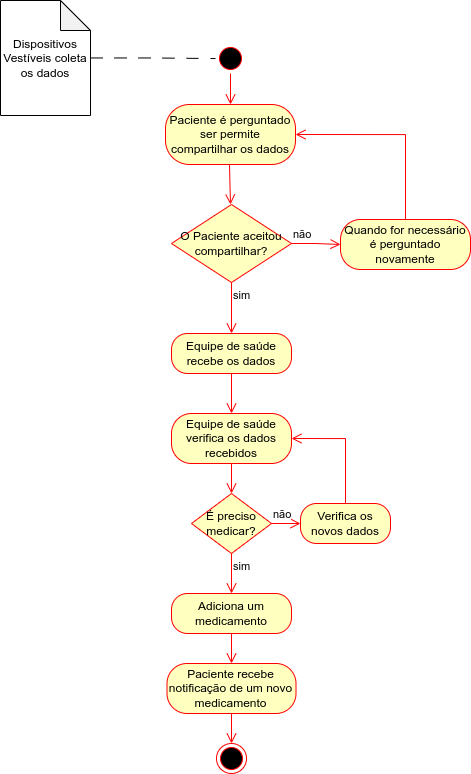

The diagram above was exported from draw.io. Its source (the exported page's mxGraphModel, read from the mxfile embedded in the PNG):
<mxGraphModel dx="2399" dy="838" grid="1" gridSize="10" guides="1" tooltips="1" connect="1" arrows="1" fold="1" page="1" pageScale="1" pageWidth="827" pageHeight="1169" math="0" shadow="0">
  <root>
    <mxCell id="0" />
    <mxCell id="1" parent="0" />
    <mxCell id="qy7az5rT9scCl88rO5Is-1" value="" style="ellipse;html=1;shape=startState;fillColor=#000000;strokeColor=#ff0000;" vertex="1" parent="1">
      <mxGeometry x="255" y="60" width="30" height="30" as="geometry" />
    </mxCell>
    <mxCell id="qy7az5rT9scCl88rO5Is-2" value="" style="edgeStyle=orthogonalEdgeStyle;html=1;verticalAlign=bottom;endArrow=open;endSize=8;strokeColor=#ff0000;rounded=0;entryX=0.5;entryY=0;entryDx=0;entryDy=0;" edge="1" source="qy7az5rT9scCl88rO5Is-1" parent="1" target="qy7az5rT9scCl88rO5Is-3">
      <mxGeometry relative="1" as="geometry">
        <mxPoint x="270" y="150" as="targetPoint" />
      </mxGeometry>
    </mxCell>
    <mxCell id="qy7az5rT9scCl88rO5Is-3" value="Paciente é perguntado ser permite compartilhar os dados" style="rounded=1;whiteSpace=wrap;html=1;arcSize=40;fontColor=#000000;fillColor=#ffffc0;strokeColor=#ff0000;" vertex="1" parent="1">
      <mxGeometry x="205" y="121" width="130" height="60" as="geometry" />
    </mxCell>
    <mxCell id="qy7az5rT9scCl88rO5Is-4" value="" style="edgeStyle=orthogonalEdgeStyle;html=1;verticalAlign=bottom;endArrow=open;endSize=8;strokeColor=#ff0000;rounded=0;entryX=0.5;entryY=0;entryDx=0;entryDy=0;exitX=0.5;exitY=1;exitDx=0;exitDy=0;" edge="1" parent="1">
      <mxGeometry relative="1" as="geometry">
        <mxPoint x="270.0000000000002" y="220.9999999999999" as="targetPoint" />
        <mxPoint x="269" y="181" as="sourcePoint" />
      </mxGeometry>
    </mxCell>
    <mxCell id="qy7az5rT9scCl88rO5Is-6" style="edgeStyle=orthogonalEdgeStyle;rounded=0;orthogonalLoop=1;jettySize=auto;html=1;endArrow=none;endFill=0;dashed=1;dashPattern=12 12;" edge="1" parent="1" source="qy7az5rT9scCl88rO5Is-5" target="qy7az5rT9scCl88rO5Is-1">
      <mxGeometry relative="1" as="geometry" />
    </mxCell>
    <mxCell id="qy7az5rT9scCl88rO5Is-5" value="&lt;div&gt;&lt;span style=&quot;background-color: initial;&quot;&gt;Dispositivos Vestíveis coleta os dados&lt;/span&gt;&lt;/div&gt;" style="shape=note;whiteSpace=wrap;html=1;backgroundOutline=1;darkOpacity=0.05;" vertex="1" parent="1">
      <mxGeometry x="40" y="17" width="90" height="115" as="geometry" />
    </mxCell>
    <mxCell id="qy7az5rT9scCl88rO5Is-7" value="O Paciente aceitou compartilhar?" style="rhombus;whiteSpace=wrap;html=1;fontColor=#000000;fillColor=#ffffc0;strokeColor=#ff0000;" vertex="1" parent="1">
      <mxGeometry x="211" y="221" width="120" height="78" as="geometry" />
    </mxCell>
    <mxCell id="qy7az5rT9scCl88rO5Is-8" value="não" style="edgeStyle=orthogonalEdgeStyle;html=1;align=left;verticalAlign=bottom;endArrow=open;endSize=8;strokeColor=#ff0000;rounded=0;entryX=0;entryY=0.5;entryDx=0;entryDy=0;" edge="1" source="qy7az5rT9scCl88rO5Is-7" parent="1" target="qy7az5rT9scCl88rO5Is-10">
      <mxGeometry x="-1" relative="1" as="geometry">
        <mxPoint x="370" y="260" as="targetPoint" />
      </mxGeometry>
    </mxCell>
    <mxCell id="qy7az5rT9scCl88rO5Is-9" value="sim" style="edgeStyle=orthogonalEdgeStyle;html=1;align=left;verticalAlign=top;endArrow=open;endSize=8;strokeColor=#ff0000;rounded=0;entryX=0.5;entryY=0;entryDx=0;entryDy=0;" edge="1" source="qy7az5rT9scCl88rO5Is-7" parent="1" target="qy7az5rT9scCl88rO5Is-12">
      <mxGeometry x="-1" relative="1" as="geometry">
        <mxPoint x="270" y="350" as="targetPoint" />
      </mxGeometry>
    </mxCell>
    <mxCell id="qy7az5rT9scCl88rO5Is-10" value="Quando for necessário é perguntado novamente" style="rounded=1;whiteSpace=wrap;html=1;arcSize=40;fontColor=#000000;fillColor=#ffffc0;strokeColor=#ff0000;" vertex="1" parent="1">
      <mxGeometry x="380" y="236" width="130" height="50" as="geometry" />
    </mxCell>
    <mxCell id="qy7az5rT9scCl88rO5Is-11" value="" style="edgeStyle=orthogonalEdgeStyle;html=1;verticalAlign=bottom;endArrow=open;endSize=8;strokeColor=#ff0000;rounded=0;entryX=1;entryY=0.5;entryDx=0;entryDy=0;exitX=0.5;exitY=0;exitDx=0;exitDy=0;" edge="1" source="qy7az5rT9scCl88rO5Is-10" parent="1" target="qy7az5rT9scCl88rO5Is-3">
      <mxGeometry relative="1" as="geometry">
        <mxPoint x="460" y="360" as="targetPoint" />
      </mxGeometry>
    </mxCell>
    <mxCell id="qy7az5rT9scCl88rO5Is-12" value="Equipe de saúde recebe os dados" style="rounded=1;whiteSpace=wrap;html=1;arcSize=40;fontColor=#000000;fillColor=#ffffc0;strokeColor=#ff0000;" vertex="1" parent="1">
      <mxGeometry x="211" y="350" width="120" height="40" as="geometry" />
    </mxCell>
    <mxCell id="qy7az5rT9scCl88rO5Is-13" value="" style="edgeStyle=orthogonalEdgeStyle;html=1;verticalAlign=bottom;endArrow=open;endSize=8;strokeColor=#ff0000;rounded=0;entryX=0.5;entryY=0;entryDx=0;entryDy=0;" edge="1" source="qy7az5rT9scCl88rO5Is-12" parent="1" target="qy7az5rT9scCl88rO5Is-14">
      <mxGeometry relative="1" as="geometry">
        <mxPoint x="270" y="440" as="targetPoint" />
      </mxGeometry>
    </mxCell>
    <mxCell id="qy7az5rT9scCl88rO5Is-14" value="Equipe de saúde verifica os dados recebidos" style="rounded=1;whiteSpace=wrap;html=1;arcSize=40;fontColor=#000000;fillColor=#ffffc0;strokeColor=#ff0000;" vertex="1" parent="1">
      <mxGeometry x="211" y="430" width="120" height="50" as="geometry" />
    </mxCell>
    <mxCell id="qy7az5rT9scCl88rO5Is-15" value="" style="edgeStyle=orthogonalEdgeStyle;html=1;verticalAlign=bottom;endArrow=open;endSize=8;strokeColor=#ff0000;rounded=0;" edge="1" source="qy7az5rT9scCl88rO5Is-14" parent="1" target="qy7az5rT9scCl88rO5Is-16">
      <mxGeometry relative="1" as="geometry">
        <mxPoint x="270" y="520" as="targetPoint" />
      </mxGeometry>
    </mxCell>
    <mxCell id="qy7az5rT9scCl88rO5Is-16" value="É preciso medicar?" style="rhombus;whiteSpace=wrap;html=1;fontColor=#000000;fillColor=#ffffc0;strokeColor=#ff0000;" vertex="1" parent="1">
      <mxGeometry x="231" y="510" width="80" height="60" as="geometry" />
    </mxCell>
    <mxCell id="qy7az5rT9scCl88rO5Is-17" value="não" style="edgeStyle=orthogonalEdgeStyle;html=1;align=left;verticalAlign=bottom;endArrow=open;endSize=8;strokeColor=#ff0000;rounded=0;entryX=0;entryY=0.5;entryDx=0;entryDy=0;" edge="1" source="qy7az5rT9scCl88rO5Is-16" parent="1" target="qy7az5rT9scCl88rO5Is-19">
      <mxGeometry x="-1" relative="1" as="geometry">
        <mxPoint x="360" y="540" as="targetPoint" />
      </mxGeometry>
    </mxCell>
    <mxCell id="qy7az5rT9scCl88rO5Is-18" value="sim" style="edgeStyle=orthogonalEdgeStyle;html=1;align=left;verticalAlign=top;endArrow=open;endSize=8;strokeColor=#ff0000;rounded=0;entryX=0.5;entryY=0;entryDx=0;entryDy=0;" edge="1" source="qy7az5rT9scCl88rO5Is-16" parent="1" target="qy7az5rT9scCl88rO5Is-21">
      <mxGeometry x="-1" relative="1" as="geometry">
        <mxPoint x="270" y="610" as="targetPoint" />
      </mxGeometry>
    </mxCell>
    <mxCell id="qy7az5rT9scCl88rO5Is-19" value="Verifica os novos dados" style="rounded=1;whiteSpace=wrap;html=1;arcSize=40;fontColor=#000000;fillColor=#ffffc0;strokeColor=#ff0000;" vertex="1" parent="1">
      <mxGeometry x="340" y="520" width="90" height="40" as="geometry" />
    </mxCell>
    <mxCell id="qy7az5rT9scCl88rO5Is-20" value="" style="edgeStyle=orthogonalEdgeStyle;html=1;verticalAlign=bottom;endArrow=open;endSize=8;strokeColor=#ff0000;rounded=0;entryX=1;entryY=0.5;entryDx=0;entryDy=0;exitX=0.5;exitY=0;exitDx=0;exitDy=0;" edge="1" source="qy7az5rT9scCl88rO5Is-19" parent="1" target="qy7az5rT9scCl88rO5Is-14">
      <mxGeometry relative="1" as="geometry">
        <mxPoint x="430" y="620" as="targetPoint" />
      </mxGeometry>
    </mxCell>
    <mxCell id="qy7az5rT9scCl88rO5Is-21" value="Adiciona um medicamento" style="rounded=1;whiteSpace=wrap;html=1;arcSize=40;fontColor=#000000;fillColor=#ffffc0;strokeColor=#ff0000;" vertex="1" parent="1">
      <mxGeometry x="211" y="610" width="120" height="40" as="geometry" />
    </mxCell>
    <mxCell id="qy7az5rT9scCl88rO5Is-22" value="" style="edgeStyle=orthogonalEdgeStyle;html=1;verticalAlign=bottom;endArrow=open;endSize=8;strokeColor=#ff0000;rounded=0;entryX=0.5;entryY=0;entryDx=0;entryDy=0;" edge="1" source="qy7az5rT9scCl88rO5Is-21" parent="1" target="qy7az5rT9scCl88rO5Is-23">
      <mxGeometry relative="1" as="geometry">
        <mxPoint x="270" y="680" as="targetPoint" />
      </mxGeometry>
    </mxCell>
    <mxCell id="qy7az5rT9scCl88rO5Is-23" value="Paciente recebe notificação de um novo medicamento" style="rounded=1;whiteSpace=wrap;html=1;arcSize=40;fontColor=#000000;fillColor=#ffffc0;strokeColor=#ff0000;" vertex="1" parent="1">
      <mxGeometry x="206.5" y="680" width="129" height="50" as="geometry" />
    </mxCell>
    <mxCell id="qy7az5rT9scCl88rO5Is-24" value="" style="edgeStyle=orthogonalEdgeStyle;html=1;verticalAlign=bottom;endArrow=open;endSize=8;strokeColor=#ff0000;rounded=0;entryX=0.5;entryY=0;entryDx=0;entryDy=0;" edge="1" source="qy7az5rT9scCl88rO5Is-23" parent="1" target="qy7az5rT9scCl88rO5Is-25">
      <mxGeometry relative="1" as="geometry">
        <mxPoint x="270" y="760" as="targetPoint" />
      </mxGeometry>
    </mxCell>
    <mxCell id="qy7az5rT9scCl88rO5Is-25" value="" style="ellipse;html=1;shape=endState;fillColor=#000000;strokeColor=#ff0000;" vertex="1" parent="1">
      <mxGeometry x="256" y="760" width="30" height="30" as="geometry" />
    </mxCell>
  </root>
</mxGraphModel>